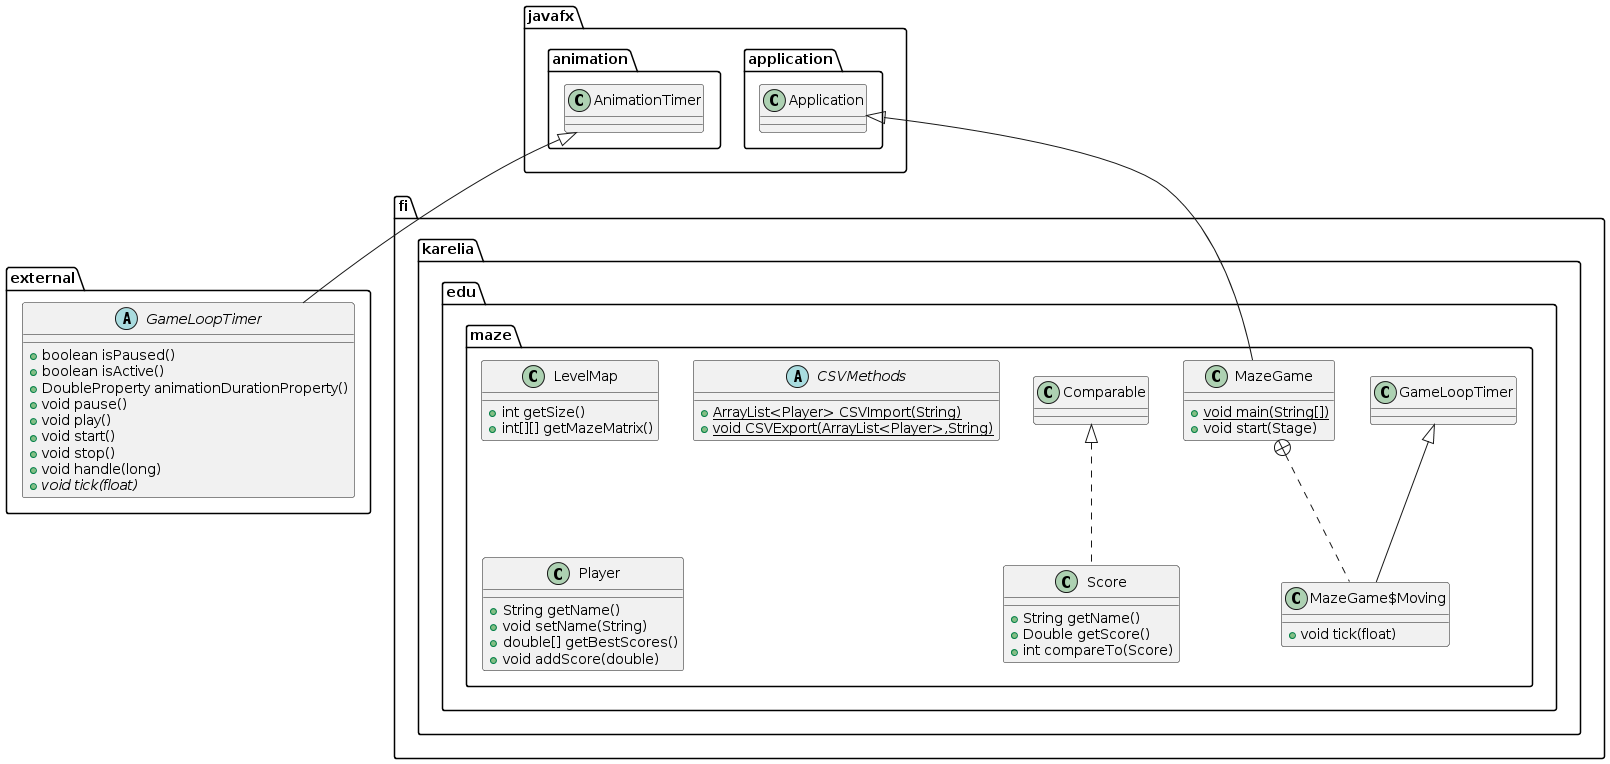

The diagram above was rendered by PlantUML. Its source (embedded in the PNG):
@startuml
class fi.karelia.edu.maze.Score {
+ String getName()
+ Double getScore()
+ int compareTo(Score)
}

abstract class external.GameLoopTimer {
+ boolean isPaused()
+ boolean isActive()
+ DoubleProperty animationDurationProperty()
+ void pause()
+ void play()
+ void start()
+ void stop()
+ void handle(long)
+ {abstract}void tick(float)
}

class fi.karelia.edu.maze.LevelMap {
+ int getSize()
+ int[][] getMazeMatrix()
}

class fi.karelia.edu.maze.MazeGame {
+ {static} void main(String[])
+ void start(Stage)
}

class fi.karelia.edu.maze.MazeGame$Moving {
+ void tick(float)
}

abstract class fi.karelia.edu.maze.CSVMethods {
+ {static} ArrayList<Player> CSVImport(String)
+ {static} void CSVExport(ArrayList<Player>,String)
}

class fi.karelia.edu.maze.Player {
+ String getName()
+ void setName(String)
+ double[] getBestScores()
+ void addScore(double)
}



fi.karelia.edu.maze.Comparable <|.. fi.karelia.edu.maze.Score
javafx.animation.AnimationTimer <|-- external.GameLoopTimer
javafx.application.Application <|-- fi.karelia.edu.maze.MazeGame
fi.karelia.edu.maze.MazeGame +.. fi.karelia.edu.maze.MazeGame$Moving
fi.karelia.edu.maze.GameLoopTimer <|-- fi.karelia.edu.maze.MazeGame$Moving
@enduml